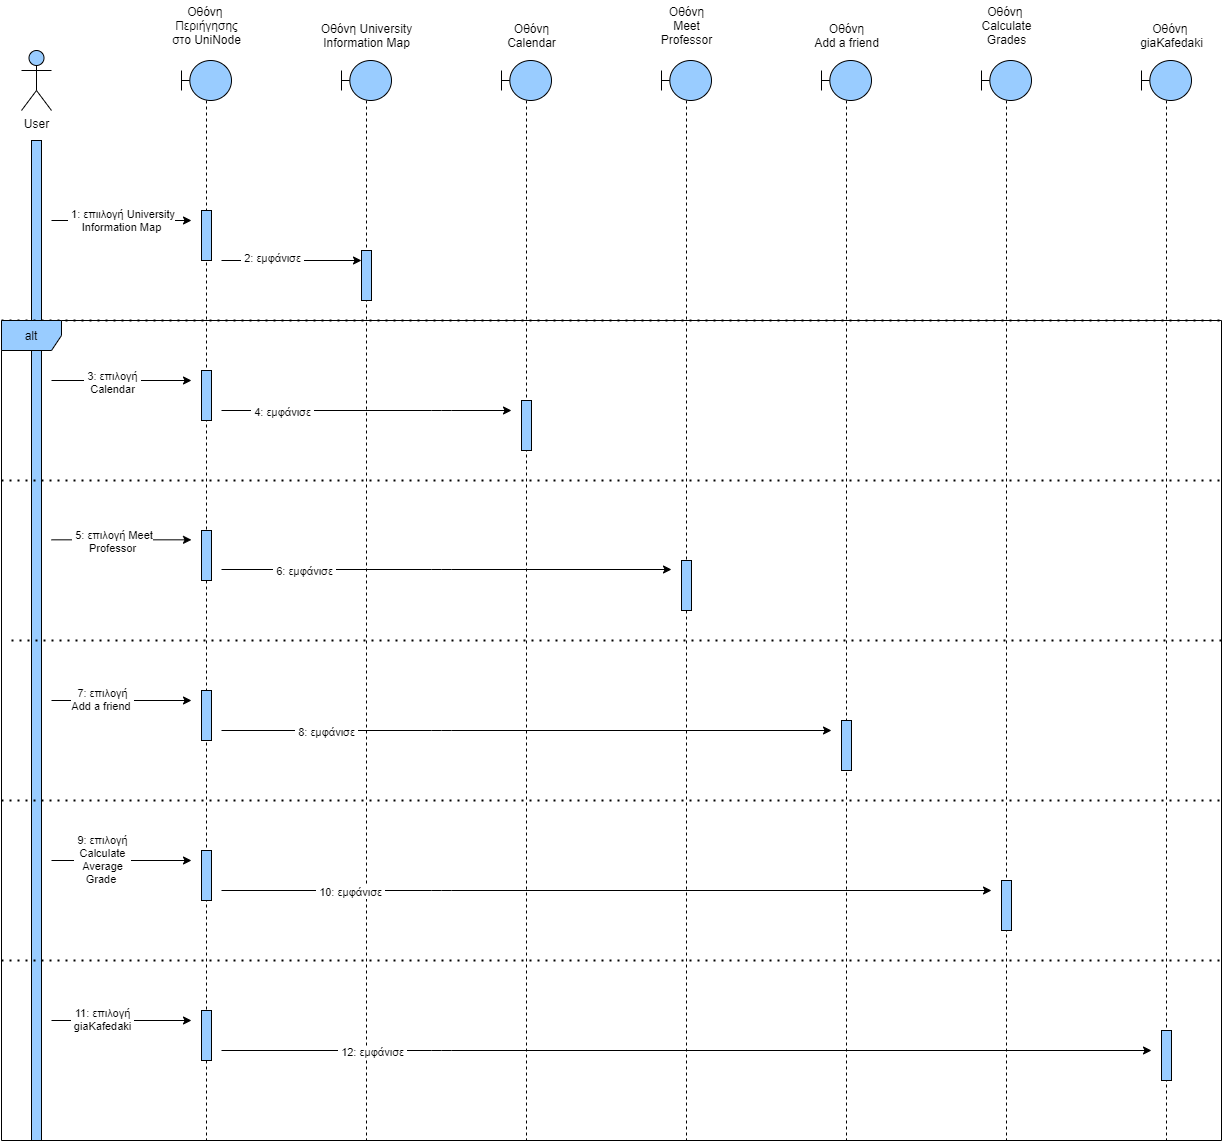

The diagram above was exported from draw.io. Its source (the exported page's mxGraphModel, read from the mxfile embedded in the PNG):
<mxGraphModel dx="2556" dy="1096" grid="1" gridSize="10" guides="1" tooltips="1" connect="1" arrows="1" fold="1" page="1" pageScale="1" pageWidth="850" pageHeight="1100" math="0" shadow="0">
  <root>
    <mxCell id="0" />
    <mxCell id="1" parent="0" />
    <mxCell id="LZpqYTO3s2ZN9CJUKY_e-1" value="User" style="shape=umlActor;verticalLabelPosition=bottom;verticalAlign=top;html=1;outlineConnect=0;fillColor=#99CCFF;" vertex="1" parent="1">
      <mxGeometry x="40" y="70" width="30" height="60" as="geometry" />
    </mxCell>
    <mxCell id="LZpqYTO3s2ZN9CJUKY_e-2" value="" style="html=1;points=[];perimeter=orthogonalPerimeter;fillColor=#99CCFF;" vertex="1" parent="1">
      <mxGeometry x="50" y="160" width="10" height="1000" as="geometry" />
    </mxCell>
    <mxCell id="LZpqYTO3s2ZN9CJUKY_e-3" value="" style="shape=umlLifeline;participant=umlBoundary;perimeter=lifelinePerimeter;whiteSpace=wrap;html=1;container=1;collapsible=0;recursiveResize=0;verticalAlign=top;spacingTop=36;outlineConnect=0;fillColor=#99CCFF;" vertex="1" parent="1">
      <mxGeometry x="1160" y="80" width="50" height="1080" as="geometry" />
    </mxCell>
    <mxCell id="LZpqYTO3s2ZN9CJUKY_e-4" value="" style="shape=umlLifeline;participant=umlBoundary;perimeter=lifelinePerimeter;whiteSpace=wrap;html=1;container=1;collapsible=0;recursiveResize=0;verticalAlign=top;spacingTop=36;outlineConnect=0;fillColor=#99CCFF;" vertex="1" parent="1">
      <mxGeometry x="1000" y="80" width="50" height="1080" as="geometry" />
    </mxCell>
    <mxCell id="LZpqYTO3s2ZN9CJUKY_e-5" value="" style="shape=umlLifeline;participant=umlBoundary;perimeter=lifelinePerimeter;whiteSpace=wrap;html=1;container=1;collapsible=0;recursiveResize=0;verticalAlign=top;spacingTop=36;outlineConnect=0;fillColor=#99CCFF;" vertex="1" parent="1">
      <mxGeometry x="840" y="80" width="50" height="1080" as="geometry" />
    </mxCell>
    <mxCell id="LZpqYTO3s2ZN9CJUKY_e-6" value="" style="shape=umlLifeline;participant=umlBoundary;perimeter=lifelinePerimeter;whiteSpace=wrap;html=1;container=1;collapsible=0;recursiveResize=0;verticalAlign=top;spacingTop=36;outlineConnect=0;fillColor=#99CCFF;" vertex="1" parent="1">
      <mxGeometry x="680" y="80" width="50" height="1080" as="geometry" />
    </mxCell>
    <mxCell id="LZpqYTO3s2ZN9CJUKY_e-7" value="" style="shape=umlLifeline;participant=umlBoundary;perimeter=lifelinePerimeter;whiteSpace=wrap;html=1;container=1;collapsible=0;recursiveResize=0;verticalAlign=top;spacingTop=36;outlineConnect=0;fillColor=#99CCFF;" vertex="1" parent="1">
      <mxGeometry x="520" y="80" width="50" height="1080" as="geometry" />
    </mxCell>
    <mxCell id="LZpqYTO3s2ZN9CJUKY_e-8" value="" style="shape=umlLifeline;participant=umlBoundary;perimeter=lifelinePerimeter;whiteSpace=wrap;html=1;container=1;collapsible=0;recursiveResize=0;verticalAlign=top;spacingTop=36;outlineConnect=0;fillColor=#99CCFF;" vertex="1" parent="1">
      <mxGeometry x="360" y="80" width="50" height="1080" as="geometry" />
    </mxCell>
    <mxCell id="LZpqYTO3s2ZN9CJUKY_e-9" value="" style="shape=umlLifeline;participant=umlBoundary;perimeter=lifelinePerimeter;whiteSpace=wrap;html=1;container=1;collapsible=0;recursiveResize=0;verticalAlign=top;spacingTop=36;outlineConnect=0;fillColor=#99CCFF;" vertex="1" parent="1">
      <mxGeometry x="200" y="80" width="50" height="1080" as="geometry" />
    </mxCell>
    <mxCell id="LZpqYTO3s2ZN9CJUKY_e-10" value="Οθόνη University&lt;br&gt;Information Map" style="text;html=1;align=center;verticalAlign=middle;resizable=0;points=[];autosize=1;strokeColor=none;" vertex="1" parent="1">
      <mxGeometry x="330" y="40" width="110" height="30" as="geometry" />
    </mxCell>
    <mxCell id="LZpqYTO3s2ZN9CJUKY_e-11" value="Οθόνη&amp;nbsp;&lt;br&gt;Περιήγησης&lt;br&gt;στο UniNode" style="text;html=1;align=center;verticalAlign=middle;resizable=0;points=[];autosize=1;strokeColor=none;" vertex="1" parent="1">
      <mxGeometry x="185" y="20" width="80" height="50" as="geometry" />
    </mxCell>
    <mxCell id="LZpqYTO3s2ZN9CJUKY_e-12" value="Οθόνη&lt;br&gt;Calendar" style="text;html=1;align=center;verticalAlign=middle;resizable=0;points=[];autosize=1;strokeColor=none;" vertex="1" parent="1">
      <mxGeometry x="520" y="40" width="60" height="30" as="geometry" />
    </mxCell>
    <mxCell id="LZpqYTO3s2ZN9CJUKY_e-13" value="Οθόνη&lt;br&gt;Meet&lt;br&gt;Professor" style="text;html=1;align=center;verticalAlign=middle;resizable=0;points=[];autosize=1;strokeColor=none;" vertex="1" parent="1">
      <mxGeometry x="670" y="20" width="70" height="50" as="geometry" />
    </mxCell>
    <mxCell id="LZpqYTO3s2ZN9CJUKY_e-14" value="Οθόνη&lt;br&gt;Add a friend" style="text;html=1;align=center;verticalAlign=middle;resizable=0;points=[];autosize=1;strokeColor=none;" vertex="1" parent="1">
      <mxGeometry x="825" y="40" width="80" height="30" as="geometry" />
    </mxCell>
    <mxCell id="LZpqYTO3s2ZN9CJUKY_e-15" value="Οθόνη&amp;nbsp;&lt;br&gt;Calculate&lt;br&gt;Grades" style="text;html=1;align=center;verticalAlign=middle;resizable=0;points=[];autosize=1;strokeColor=none;" vertex="1" parent="1">
      <mxGeometry x="990" y="20" width="70" height="50" as="geometry" />
    </mxCell>
    <mxCell id="LZpqYTO3s2ZN9CJUKY_e-16" value="Οθόνη&amp;nbsp;&lt;br&gt;giaKafedaki" style="text;html=1;align=center;verticalAlign=middle;resizable=0;points=[];autosize=1;strokeColor=none;" vertex="1" parent="1">
      <mxGeometry x="1150" y="40" width="80" height="30" as="geometry" />
    </mxCell>
    <mxCell id="LZpqYTO3s2ZN9CJUKY_e-17" value="" style="endArrow=classic;html=1;" edge="1" parent="1">
      <mxGeometry width="50" height="50" relative="1" as="geometry">
        <mxPoint x="70" y="240" as="sourcePoint" />
        <mxPoint x="210" y="240" as="targetPoint" />
      </mxGeometry>
    </mxCell>
    <mxCell id="LZpqYTO3s2ZN9CJUKY_e-38" value="&amp;nbsp;1: επιιλογή University&lt;br&gt;Information Map" style="edgeLabel;html=1;align=center;verticalAlign=middle;resizable=0;points=[];" vertex="1" connectable="0" parent="LZpqYTO3s2ZN9CJUKY_e-17">
      <mxGeometry x="-0.221" y="1" relative="1" as="geometry">
        <mxPoint x="15" as="offset" />
      </mxGeometry>
    </mxCell>
    <mxCell id="LZpqYTO3s2ZN9CJUKY_e-19" value="" style="html=1;points=[];perimeter=orthogonalPerimeter;fillColor=#99CCFF;" vertex="1" parent="1">
      <mxGeometry x="220" y="230" width="10" height="50" as="geometry" />
    </mxCell>
    <mxCell id="LZpqYTO3s2ZN9CJUKY_e-20" value="" style="endArrow=classic;html=1;" edge="1" parent="1">
      <mxGeometry width="50" height="50" relative="1" as="geometry">
        <mxPoint x="240" y="280" as="sourcePoint" />
        <mxPoint x="380" y="280" as="targetPoint" />
      </mxGeometry>
    </mxCell>
    <mxCell id="LZpqYTO3s2ZN9CJUKY_e-39" value="&amp;nbsp;2: εμφάνισε&amp;nbsp;" style="edgeLabel;html=1;align=center;verticalAlign=middle;resizable=0;points=[];" vertex="1" connectable="0" parent="LZpqYTO3s2ZN9CJUKY_e-20">
      <mxGeometry x="-0.2943" y="3" relative="1" as="geometry">
        <mxPoint as="offset" />
      </mxGeometry>
    </mxCell>
    <mxCell id="LZpqYTO3s2ZN9CJUKY_e-21" value="" style="html=1;points=[];perimeter=orthogonalPerimeter;fillColor=#99CCFF;" vertex="1" parent="1">
      <mxGeometry x="380" y="270" width="10" height="50" as="geometry" />
    </mxCell>
    <mxCell id="LZpqYTO3s2ZN9CJUKY_e-22" value="" style="endArrow=classic;html=1;" edge="1" parent="1">
      <mxGeometry width="50" height="50" relative="1" as="geometry">
        <mxPoint x="70" y="400" as="sourcePoint" />
        <mxPoint x="210" y="400" as="targetPoint" />
      </mxGeometry>
    </mxCell>
    <mxCell id="LZpqYTO3s2ZN9CJUKY_e-42" value="&amp;nbsp;3: επιλογή&amp;nbsp;&lt;br&gt;Calendar" style="edgeLabel;html=1;align=center;verticalAlign=middle;resizable=0;points=[];" vertex="1" connectable="0" parent="LZpqYTO3s2ZN9CJUKY_e-22">
      <mxGeometry x="-0.5657" y="-1" relative="1" as="geometry">
        <mxPoint x="30" as="offset" />
      </mxGeometry>
    </mxCell>
    <mxCell id="LZpqYTO3s2ZN9CJUKY_e-23" value="" style="endArrow=classic;html=1;" edge="1" parent="1">
      <mxGeometry width="50" height="50" relative="1" as="geometry">
        <mxPoint x="240" y="430" as="sourcePoint" />
        <mxPoint x="530" y="430" as="targetPoint" />
        <Array as="points">
          <mxPoint x="460" y="430" />
        </Array>
      </mxGeometry>
    </mxCell>
    <mxCell id="LZpqYTO3s2ZN9CJUKY_e-44" value="&amp;nbsp;4: εμφάνισε&amp;nbsp;" style="edgeLabel;html=1;align=center;verticalAlign=middle;resizable=0;points=[];" vertex="1" connectable="0" parent="LZpqYTO3s2ZN9CJUKY_e-23">
      <mxGeometry x="-0.7214" y="-1" relative="1" as="geometry">
        <mxPoint x="20" as="offset" />
      </mxGeometry>
    </mxCell>
    <mxCell id="LZpqYTO3s2ZN9CJUKY_e-24" value="" style="endArrow=classic;html=1;" edge="1" parent="1">
      <mxGeometry width="50" height="50" relative="1" as="geometry">
        <mxPoint x="70" y="559.33" as="sourcePoint" />
        <mxPoint x="210" y="559.33" as="targetPoint" />
      </mxGeometry>
    </mxCell>
    <mxCell id="LZpqYTO3s2ZN9CJUKY_e-45" value="&amp;nbsp;5: επιλογή Meet&lt;br&gt;Professor" style="edgeLabel;html=1;align=center;verticalAlign=middle;resizable=0;points=[];" vertex="1" connectable="0" parent="LZpqYTO3s2ZN9CJUKY_e-24">
      <mxGeometry x="-0.4229" y="-3" relative="1" as="geometry">
        <mxPoint x="20" y="-2" as="offset" />
      </mxGeometry>
    </mxCell>
    <mxCell id="LZpqYTO3s2ZN9CJUKY_e-25" value="" style="endArrow=classic;html=1;" edge="1" parent="1">
      <mxGeometry width="50" height="50" relative="1" as="geometry">
        <mxPoint x="70" y="720" as="sourcePoint" />
        <mxPoint x="210" y="720" as="targetPoint" />
      </mxGeometry>
    </mxCell>
    <mxCell id="LZpqYTO3s2ZN9CJUKY_e-55" value="&amp;nbsp;7: επιλογή&amp;nbsp;&lt;br&gt;Add a friend&amp;nbsp;" style="edgeLabel;html=1;align=center;verticalAlign=middle;resizable=0;points=[];" vertex="1" connectable="0" parent="LZpqYTO3s2ZN9CJUKY_e-25">
      <mxGeometry x="-0.46" y="2" relative="1" as="geometry">
        <mxPoint x="12" as="offset" />
      </mxGeometry>
    </mxCell>
    <mxCell id="LZpqYTO3s2ZN9CJUKY_e-28" value="" style="html=1;points=[];perimeter=orthogonalPerimeter;fillColor=#99CCFF;" vertex="1" parent="1">
      <mxGeometry x="540" y="420" width="10" height="50" as="geometry" />
    </mxCell>
    <mxCell id="LZpqYTO3s2ZN9CJUKY_e-29" value="" style="html=1;points=[];perimeter=orthogonalPerimeter;fillColor=#99CCFF;" vertex="1" parent="1">
      <mxGeometry x="220" y="550" width="10" height="50" as="geometry" />
    </mxCell>
    <mxCell id="LZpqYTO3s2ZN9CJUKY_e-31" value="" style="html=1;points=[];perimeter=orthogonalPerimeter;fillColor=#99CCFF;" vertex="1" parent="1">
      <mxGeometry x="1180" y="1050" width="10" height="50" as="geometry" />
    </mxCell>
    <mxCell id="LZpqYTO3s2ZN9CJUKY_e-32" value="" style="html=1;points=[];perimeter=orthogonalPerimeter;fillColor=#99CCFF;" vertex="1" parent="1">
      <mxGeometry x="1020" y="900" width="10" height="50" as="geometry" />
    </mxCell>
    <mxCell id="LZpqYTO3s2ZN9CJUKY_e-33" value="" style="html=1;points=[];perimeter=orthogonalPerimeter;fillColor=#99CCFF;" vertex="1" parent="1">
      <mxGeometry x="860" y="740" width="10" height="50" as="geometry" />
    </mxCell>
    <mxCell id="LZpqYTO3s2ZN9CJUKY_e-34" value="" style="html=1;points=[];perimeter=orthogonalPerimeter;fillColor=#99CCFF;" vertex="1" parent="1">
      <mxGeometry x="220" y="710" width="10" height="50" as="geometry" />
    </mxCell>
    <mxCell id="LZpqYTO3s2ZN9CJUKY_e-35" value="" style="html=1;points=[];perimeter=orthogonalPerimeter;fillColor=#99CCFF;" vertex="1" parent="1">
      <mxGeometry x="700" y="580" width="10" height="50" as="geometry" />
    </mxCell>
    <mxCell id="LZpqYTO3s2ZN9CJUKY_e-36" value="" style="endArrow=none;dashed=1;html=1;dashPattern=1 3;strokeWidth=2;" edge="1" parent="1">
      <mxGeometry width="50" height="50" relative="1" as="geometry">
        <mxPoint x="20" y="340" as="sourcePoint" />
        <mxPoint x="1240" y="340" as="targetPoint" />
      </mxGeometry>
    </mxCell>
    <mxCell id="LZpqYTO3s2ZN9CJUKY_e-37" value="" style="endArrow=none;dashed=1;html=1;dashPattern=1 3;strokeWidth=2;" edge="1" parent="1">
      <mxGeometry width="50" height="50" relative="1" as="geometry">
        <mxPoint x="20" y="500" as="sourcePoint" />
        <mxPoint x="1240" y="500" as="targetPoint" />
      </mxGeometry>
    </mxCell>
    <mxCell id="LZpqYTO3s2ZN9CJUKY_e-46" value="" style="html=1;points=[];perimeter=orthogonalPerimeter;fillColor=#99CCFF;" vertex="1" parent="1">
      <mxGeometry x="220" y="390" width="10" height="50" as="geometry" />
    </mxCell>
    <mxCell id="LZpqYTO3s2ZN9CJUKY_e-47" value="" style="endArrow=classic;html=1;" edge="1" parent="1">
      <mxGeometry width="50" height="50" relative="1" as="geometry">
        <mxPoint x="240" y="589" as="sourcePoint" />
        <mxPoint x="690" y="589" as="targetPoint" />
        <Array as="points">
          <mxPoint x="460" y="589" />
        </Array>
      </mxGeometry>
    </mxCell>
    <mxCell id="LZpqYTO3s2ZN9CJUKY_e-48" value="&amp;nbsp;6: εμφάνισε&amp;nbsp;" style="edgeLabel;html=1;align=center;verticalAlign=middle;resizable=0;points=[];" vertex="1" connectable="0" parent="LZpqYTO3s2ZN9CJUKY_e-47">
      <mxGeometry x="-0.7214" y="-1" relative="1" as="geometry">
        <mxPoint x="20" as="offset" />
      </mxGeometry>
    </mxCell>
    <mxCell id="LZpqYTO3s2ZN9CJUKY_e-51" value="" style="endArrow=none;dashed=1;html=1;dashPattern=1 3;strokeWidth=2;" edge="1" parent="1">
      <mxGeometry width="50" height="50" relative="1" as="geometry">
        <mxPoint x="30" y="660" as="sourcePoint" />
        <mxPoint x="1240" y="660" as="targetPoint" />
      </mxGeometry>
    </mxCell>
    <mxCell id="LZpqYTO3s2ZN9CJUKY_e-52" value="" style="endArrow=classic;html=1;" edge="1" parent="1">
      <mxGeometry width="50" height="50" relative="1" as="geometry">
        <mxPoint x="240" y="750" as="sourcePoint" />
        <mxPoint x="850" y="750" as="targetPoint" />
        <Array as="points">
          <mxPoint x="460" y="750" />
        </Array>
      </mxGeometry>
    </mxCell>
    <mxCell id="LZpqYTO3s2ZN9CJUKY_e-53" value="&amp;nbsp;8: εμφάνισε&amp;nbsp;" style="edgeLabel;html=1;align=center;verticalAlign=middle;resizable=0;points=[];" vertex="1" connectable="0" parent="LZpqYTO3s2ZN9CJUKY_e-52">
      <mxGeometry x="-0.7214" y="-1" relative="1" as="geometry">
        <mxPoint x="20" as="offset" />
      </mxGeometry>
    </mxCell>
    <mxCell id="LZpqYTO3s2ZN9CJUKY_e-54" value="" style="endArrow=none;dashed=1;html=1;dashPattern=1 3;strokeWidth=2;" edge="1" parent="1">
      <mxGeometry width="50" height="50" relative="1" as="geometry">
        <mxPoint x="20" y="820" as="sourcePoint" />
        <mxPoint x="1240" y="820" as="targetPoint" />
      </mxGeometry>
    </mxCell>
    <mxCell id="LZpqYTO3s2ZN9CJUKY_e-60" value="" style="endArrow=classic;html=1;" edge="1" parent="1">
      <mxGeometry width="50" height="50" relative="1" as="geometry">
        <mxPoint x="70" y="880" as="sourcePoint" />
        <mxPoint x="210" y="880" as="targetPoint" />
      </mxGeometry>
    </mxCell>
    <mxCell id="LZpqYTO3s2ZN9CJUKY_e-61" value="&amp;nbsp;9: επιλογή&amp;nbsp;&lt;br&gt;Calculate&lt;br&gt;Average&lt;br&gt;Grade&amp;nbsp;" style="edgeLabel;html=1;align=center;verticalAlign=middle;resizable=0;points=[];" vertex="1" connectable="0" parent="LZpqYTO3s2ZN9CJUKY_e-60">
      <mxGeometry x="-0.46" y="2" relative="1" as="geometry">
        <mxPoint x="12" as="offset" />
      </mxGeometry>
    </mxCell>
    <mxCell id="LZpqYTO3s2ZN9CJUKY_e-62" value="" style="html=1;points=[];perimeter=orthogonalPerimeter;fillColor=#99CCFF;" vertex="1" parent="1">
      <mxGeometry x="220" y="870" width="10" height="50" as="geometry" />
    </mxCell>
    <mxCell id="LZpqYTO3s2ZN9CJUKY_e-63" value="" style="endArrow=classic;html=1;" edge="1" parent="1">
      <mxGeometry width="50" height="50" relative="1" as="geometry">
        <mxPoint x="240" y="910" as="sourcePoint" />
        <mxPoint x="1010" y="910" as="targetPoint" />
        <Array as="points">
          <mxPoint x="460" y="910" />
        </Array>
      </mxGeometry>
    </mxCell>
    <mxCell id="LZpqYTO3s2ZN9CJUKY_e-64" value="&amp;nbsp;10: εμφάνισε&amp;nbsp;" style="edgeLabel;html=1;align=center;verticalAlign=middle;resizable=0;points=[];" vertex="1" connectable="0" parent="LZpqYTO3s2ZN9CJUKY_e-63">
      <mxGeometry x="-0.7214" y="-1" relative="1" as="geometry">
        <mxPoint x="20" as="offset" />
      </mxGeometry>
    </mxCell>
    <mxCell id="LZpqYTO3s2ZN9CJUKY_e-67" value="" style="endArrow=none;dashed=1;html=1;dashPattern=1 3;strokeWidth=2;" edge="1" parent="1">
      <mxGeometry width="50" height="50" relative="1" as="geometry">
        <mxPoint x="20" y="980" as="sourcePoint" />
        <mxPoint x="1240" y="980" as="targetPoint" />
      </mxGeometry>
    </mxCell>
    <mxCell id="LZpqYTO3s2ZN9CJUKY_e-68" value="" style="endArrow=classic;html=1;" edge="1" parent="1">
      <mxGeometry width="50" height="50" relative="1" as="geometry">
        <mxPoint x="70" y="1040" as="sourcePoint" />
        <mxPoint x="210" y="1040" as="targetPoint" />
      </mxGeometry>
    </mxCell>
    <mxCell id="LZpqYTO3s2ZN9CJUKY_e-69" value="&amp;nbsp;11: επιλογή&amp;nbsp;&lt;br&gt;&amp;nbsp;giaKafedaki&amp;nbsp;" style="edgeLabel;html=1;align=center;verticalAlign=middle;resizable=0;points=[];" vertex="1" connectable="0" parent="LZpqYTO3s2ZN9CJUKY_e-68">
      <mxGeometry x="-0.46" y="2" relative="1" as="geometry">
        <mxPoint x="12" as="offset" />
      </mxGeometry>
    </mxCell>
    <mxCell id="LZpqYTO3s2ZN9CJUKY_e-70" value="" style="html=1;points=[];perimeter=orthogonalPerimeter;fillColor=#99CCFF;" vertex="1" parent="1">
      <mxGeometry x="220" y="1030" width="10" height="50" as="geometry" />
    </mxCell>
    <mxCell id="LZpqYTO3s2ZN9CJUKY_e-71" value="" style="endArrow=classic;html=1;" edge="1" parent="1">
      <mxGeometry width="50" height="50" relative="1" as="geometry">
        <mxPoint x="240" y="1070" as="sourcePoint" />
        <mxPoint x="1170" y="1070" as="targetPoint" />
        <Array as="points">
          <mxPoint x="460" y="1070" />
        </Array>
      </mxGeometry>
    </mxCell>
    <mxCell id="LZpqYTO3s2ZN9CJUKY_e-72" value="&amp;nbsp;12: εμφάνισε&amp;nbsp;" style="edgeLabel;html=1;align=center;verticalAlign=middle;resizable=0;points=[];" vertex="1" connectable="0" parent="LZpqYTO3s2ZN9CJUKY_e-71">
      <mxGeometry x="-0.7214" y="-1" relative="1" as="geometry">
        <mxPoint x="20" as="offset" />
      </mxGeometry>
    </mxCell>
    <mxCell id="LZpqYTO3s2ZN9CJUKY_e-73" value="alt" style="shape=umlFrame;whiteSpace=wrap;html=1;fillColor=#99CCFF;" vertex="1" parent="1">
      <mxGeometry x="20" y="340" width="1220" height="820" as="geometry" />
    </mxCell>
  </root>
</mxGraphModel>